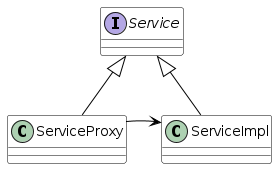

The diagram above was rendered by PlantUML. Its source (embedded in the PNG):
@startuml
skinparam class {
	BackgroundColor White
	ArrowColor Black
	BorderColor Black
}

skinparam classAttributeIconSize 0

interface Service
together {
   class ServiceProxy
   class ServiceImpl
}

ServiceProxy -[hidden] ServiceImpl
ServiceProxy --> ServiceImpl

Service <|-- ServiceProxy
Service <|-- ServiceImpl
@enduml